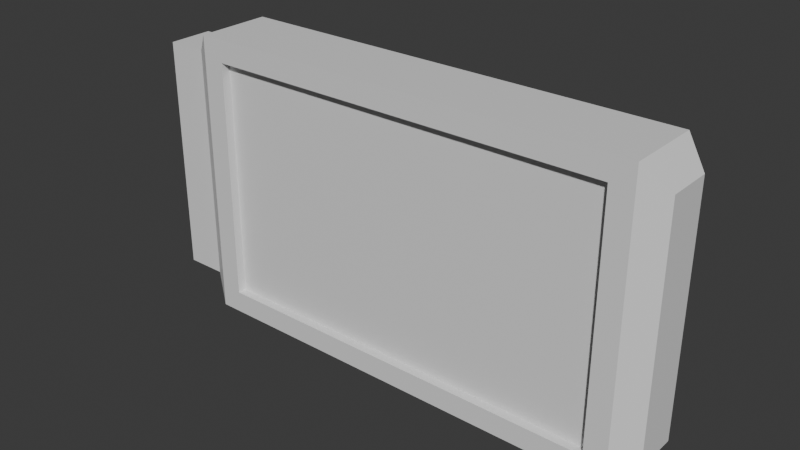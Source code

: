 # Source: card.blend  (saved by Blender 4.1.24; exported with 4.5.12 LTS)
import bpy
from mathutils import Matrix  # noqa: F401  (used for matrix-valued properties, if any)

bpy.ops.wm.read_factory_settings(use_empty=True)
scene = bpy.context.scene
scene.name = 'Scene'

# ---- collections
col_collection = bpy.data.collections.new('Collection'); scene.collection.children.link(col_collection)

# ---- materials (node trees are filled in below, after node groups)
mat_material = bpy.data.materials.new('Material')
mat_material.alpha_threshold = 0.0
mat_material.use_transparent_shadow = False
mat_material.roughness = 0.5
mat_material.line_color = (0.0, 0.0, 0.0, 1.0)

# ---- node groups
ng_auto_smooth_001 = bpy.data.node_groups.new('Auto Smooth.001', 'GeometryNodeTree')
_s = ng_auto_smooth_001.interface.new_socket(name='Geometry', in_out='OUTPUT', socket_type='NodeSocketGeometry')
_s = ng_auto_smooth_001.interface.new_socket(name='Geometry', in_out='INPUT', socket_type='NodeSocketGeometry')
_s = ng_auto_smooth_001.interface.new_socket(name='Angle', in_out='INPUT', socket_type='NodeSocketFloat')
_s.subtype = 'ANGLE'
_s.min_value = 0.0
_s.max_value = 3.142
ng_auto_smooth_001.is_modifier = True
_N = ng_auto_smooth_001.nodes; _L = ng_auto_smooth_001.links
n0 = _N.new('NodeGroupOutput'); n0.name = 'Group Output'; n0.location = (480, -100)
n1 = _N.new('NodeGroupInput'); n1.name = 'Group Input'; n1.location = (-420, -300)
n2 = _N.new('NodeGroupInput'); n2.name = 'Group Input.001'; n2.location = (-60, -100)
n3 = _N.new('GeometryNodeSetShadeSmooth'); n3.name = 'Set Shade Smooth'; n3.location = (120, -100)
n3.domain = 'EDGE'
n4 = _N.new('GeometryNodeSetShadeSmooth'); n4.name = 'Set Shade Smooth.001'; n4.location = (300, -100)
n5 = _N.new('GeometryNodeInputMeshEdgeAngle'); n5.name = 'Edge Angle'; n5.location = (-420, -220)
n6 = _N.new('GeometryNodeInputEdgeSmooth'); n6.name = 'Is Edge Smooth'; n6.location = (-60, -160)
n7 = _N.new('GeometryNodeInputShadeSmooth'); n7.name = 'Is Face Smooth'; n7.location = (-240, -340)
n8 = _N.new('FunctionNodeBooleanMath'); n8.name = 'Boolean Math'; n8.location = (-60, -220)
n9 = _N.new('FunctionNodeCompare'); n9.name = 'Compare'; n9.location = (-240, -180)
n9.operation = 'LESS_EQUAL'
_L.new(n5.outputs[0], n9.inputs[0])
_L.new(n4.outputs[0], n0.inputs[0])
_L.new(n1.outputs[1], n9.inputs[1])
_L.new(n9.outputs[0], n8.inputs[0])
_L.new(n7.outputs[0], n8.inputs[1])
_L.new(n2.outputs[0], n3.inputs[0])
_L.new(n6.outputs[0], n3.inputs[1])
_L.new(n3.outputs[0], n4.inputs[0])
_L.new(n8.outputs[0], n3.inputs[2])
n0.is_active_output = True

# ---- material node trees
mat_material.use_nodes = True; mat_material.node_tree.nodes.clear()
_N = mat_material.node_tree.nodes; _L = mat_material.node_tree.links
n0 = _N.new('ShaderNodeOutputMaterial'); n0.name = 'Material Output'; n0.location = (300, 300)
n1 = _N.new('ShaderNodeBsdfPrincipled'); n1.name = 'Principled BSDF'; n1.location = (10, 300)
n1.inputs[3].default_value = 1.45
_L.new(n1.outputs[0], n0.inputs[0])
n0.is_active_output = True

# ---- world
world_world = bpy.data.worlds.new('World'); scene.world = world_world
world_world.use_nodes = True; world_world.node_tree.nodes.clear()
_N = world_world.node_tree.nodes; _L = world_world.node_tree.links
n0 = _N.new('ShaderNodeOutputWorld'); n0.name = 'World Output'; n0.location = (300, 300)
n1 = _N.new('ShaderNodeBackground'); n1.name = 'Background'; n1.location = (10, 300)
n1.inputs[0].default_value = (0.05088, 0.05088, 0.05088, 1.0)
_L.new(n1.outputs[0], n0.inputs[0])
n0.is_active_output = True
world_world.color = (0.05088, 0.05088, 0.05088)
world_world.use_sun_shadow = False
world_world.sun_shadow_jitter_overblur = 0.0

# ---- meshes
me_cylinder_006 = bpy.data.meshes.new('Cylinder.006')
me_cylinder_006.from_pydata([(-0.1397, -0.01099, -0.05833), (-0.1397, -0.01099, 0.05833), (-0.1397, 0.01099, -0.05833), (-0.1397, 0.01099, 0.05833), (-0.1197, -0.01099, -0.05833), (-0.1197, 0.01099, 0.05833), (-0.1197, 0.01099, -0.05833), (-0.1197, -0.01099, 0.05833), (-0.1397, 0.002664, 0.05268), (-0.1397, 0.007441, 0.05268), (-0.1397, 0.002664, -0.05268), (-0.1397, 0.007441, -0.05268), (-0.1233, 0.002664, 0.05268), (-0.1233, 0.007441, 0.05268), (-0.1233, 0.002664, -0.05268), (-0.1233, 0.007441, -0.05268), (-0.09791, -0.01813, -0.05894), (-0.1087, 0.01813, -0.06977), (-0.09791, -0.01813, 0.05894), (-0.1087, 0.01813, 0.06977), (0.09791, -0.01813, -0.05894), (0.09791, -0.01813, 0.05894), (-0.1087, -0.01813, -0.06977), (-0.1087, -0.01813, 0.06977), (0.1087, -0.01813, -0.06977), (-0.09791, -0.0138, -0.05894), (-0.09791, -0.0138, 0.05894), (0.09791, -0.0138, -0.05894), (0.09791, -0.0138, 0.05894), (0.1197, -0.01099, -0.05833), (0.1197, 0.01099, 0.05833), (0.1197, 0.01099, -0.05833), (0.1197, -0.01099, 0.05833), (0.1087, 0.01813, -0.06977), (0.1087, 0.01813, 0.06977), (0.1087, -0.01813, 0.06977), (-0.1384, 0.007441, -0.05268), (-0.1384, 0.002664, -0.05268), (-0.1384, 0.002664, 0.05268), (-0.1384, 0.007441, 0.05268)], [], [(4, 7, 1, 0), (2, 11, 9, 3), (3, 5, 6, 2), (6, 4, 0, 2), (7, 5, 3, 1), (37, 14, 15, 36), (0, 10, 11, 2), (1, 8, 10, 0), (3, 9, 8, 1), (14, 12, 13, 15), (39, 13, 12, 38), (36, 15, 13, 39), (38, 12, 14, 37), (5, 7, 23, 19), (19, 23, 35, 34), (4, 6, 17, 22), (6, 5, 19, 17), (7, 4, 22, 23), (29, 31, 30, 32), (20, 21, 28, 27), (17, 19, 34, 33), (22, 17, 33, 24), (16, 18, 23, 22), (21, 20, 24, 35), (18, 21, 35, 23), (20, 16, 22, 24), (26, 25, 27, 28), (21, 18, 26, 28), (18, 16, 25, 26), (16, 20, 27, 25), (30, 34, 35, 32), (29, 24, 33, 31), (31, 33, 34, 30), (32, 35, 24, 29), (8, 38, 37, 10), (11, 36, 39, 9), (9, 39, 38, 8), (10, 37, 36, 11)])
me_cylinder_006.polygons.foreach_set('use_smooth', [True] * 38)
_uv = me_cylinder_006.uv_layers.new(name='UVMap')
_uv.uv.foreach_set('vector', [0.1612, 0.8085, 0.1612, 0.5262, 0.2116, 0.5262, 0.2116, 0.8085, 0.1107, 0.807, 0.1018, 0.7934, 0.1018, 0.5398, 0.1107, 0.5262, 0.1107, 0.5262, 0.1612, 0.5262, 0.1612, 0.8085, 0.1107, 0.8085, 0.5989, 0.5262, 0.5989, 0.5794, 0.5937, 0.5794, 0.5937, 0.5262, 0.4856, 0.5262, 0.4856, 0.5794, 0.4352, 0.5794, 0.4352, 0.5262, 0.5817, 0.5626, 0.5817, 0.5262, 0.5937, 0.5262, 0.5937, 0.5626, 0.05537, 0.807, 0.08976, 0.7934, 0.1018, 0.7934, 0.1107, 0.807, 0.05537, 0.5262, 0.08976, 0.5398, 0.08976, 0.7934, 0.05537, 0.807, 0.1107, 0.5262, 0.1018, 0.5398, 0.08976, 0.5398, 0.05537, 0.5262, 0.691, 0.7798, 0.691, 0.5262, 0.7031, 0.5262, 0.7031, 0.7798, 0.2917, 0.5262, 0.2956, 0.5262, 0.2956, 0.5378, 0.2917, 0.5378, 0.2495, 0.7811, 0.2116, 0.7811, 0.2116, 0.5262, 0.2495, 0.5262, 0.3549, 0.5262, 0.3928, 0.5262, 0.3928, 0.7811, 0.3549, 0.7811, 0.5433, 0.5967, 0.5433, 0.5435, 0.5708, 0.5262, 0.5708, 0.6139, 0.7031, 0.4738, 0.7944, 0.4738, 0.7944, 1.0, 0.7031, 1.0, 0.4352, 0.5435, 0.4352, 0.5967, 0.4037, 0.6139, 0.4037, 0.5262, 0.2529, 0.8362, 0.2529, 0.5539, 0.2804, 0.5262, 0.2804, 0.8639, 0.8494, 0.5015, 0.8494, 0.7837, 0.8219, 0.8114, 0.8219, 0.4738, 0.05537, 0.8085, 3.825e-09, 0.8085, 3.825e-09, 0.5262, 0.05537, 0.5262, 0.2804, 0.8099, 0.2804, 0.5262, 0.2913, 0.5262, 0.2913, 0.8099, 0.3515, 0.5262, 0.0, 0.5262, 4.136e-08, 3.1e-09, 0.3515, 2.859e-08, 0.3515, 0.5262, 0.3515, 0.6139, 0.2956, 0.6139, 0.2956, 0.5262, 0.6758, 0.02622, 0.3788, 0.02622, 0.3515, 1.056e-08, 0.7031, 3.605e-08, 0.3788, 0.5, 0.6758, 0.5, 0.7031, 0.5262, 0.3515, 0.5262, 0.3788, 0.02622, 0.3788, 0.5, 0.3515, 0.5262, 0.3515, 1.056e-08, 0.6758, 0.5, 0.6758, 0.02622, 0.7031, 3.605e-08, 0.7031, 0.5262, 0.7031, 0.0, 1.0, 2.153e-08, 1.0, 0.4738, 0.7031, 0.4738, 0.5708, 0.5746, 0.5708, 0.5262, 0.5817, 0.5262, 0.5817, 0.5746, 0.4037, 0.5262, 0.4037, 0.8114, 0.3928, 0.8114, 0.3928, 0.5262, 0.8878, 0.4738, 0.8878, 0.9476, 0.8769, 0.9476, 0.8769, 0.4738, 0.5433, 0.5967, 0.5144, 0.6139, 0.5144, 0.5262, 0.5433, 0.5435, 0.4856, 0.5435, 0.5144, 0.5262, 0.5144, 0.6139, 0.4856, 0.5967, 0.8769, 0.7837, 0.8494, 0.8114, 0.8494, 0.4738, 0.8769, 0.5015, 0.7944, 0.5015, 0.8219, 0.4738, 0.8219, 0.8114, 0.7944, 0.7837, 0.3515, 0.5262, 0.3549, 0.5262, 0.3549, 0.7811, 0.3515, 0.7811, 0.2529, 0.7811, 0.2495, 0.7811, 0.2495, 0.5262, 0.2529, 0.5262, 0.2913, 0.5262, 0.2917, 0.5262, 0.2917, 0.5378, 0.2913, 0.5378, 0.5817, 0.5658, 0.5817, 0.5626, 0.5937, 0.5626, 0.5937, 0.5658])
_ca = me_cylinder_006.color_attributes.new('Attribute', 'BYTE_COLOR', 'CORNER')
_ca.data.foreach_set('color', [0.006049, 1.0, 0.0, 1.0, 0.006049, 1.0, 0.0, 1.0, 0.006049, 1.0, 0.0, 1.0, 0.006049, 1.0, 0.0, 1.0, 0.006049, 1.0, 0.0, 1.0, 0.006049, 1.0, 0.0, 1.0, 0.006049, 1.0, 0.0, 1.0, 0.006049, 1.0, 0.0, 1.0, 0.006049, 1.0, 0.0, 1.0, 0.006049, 1.0, 0.0, 1.0, 0.006049, 1.0, 0.0, 1.0, 0.006049, 1.0, 0.0, 1.0, 0.006049, 1.0, 0.0, 1.0, 0.006049, 1.0, 0.0, 1.0, 0.006049, 1.0, 0.0, 1.0, 0.006049, 1.0, 0.0, 1.0, 0.006049, 1.0, 0.0, 1.0, 0.006049, 1.0, 0.0, 1.0, 0.006049, 1.0, 0.0, 1.0, 0.006049, 1.0, 0.0, 1.0, 1.0, 0.4287, 0.0, 1.0, 1.0, 0.4287, 0.0, 1.0, 1.0, 0.4287, 0.0, 1.0, 1.0, 0.4287, 0.0, 1.0, 0.006049, 1.0, 0.0, 1.0, 0.006049, 1.0, 0.0, 1.0, 0.006049, 1.0, 0.0, 1.0, 0.006049, 1.0, 0.0, 1.0, 0.006049, 1.0, 0.0, 1.0, 0.006049, 1.0, 0.0, 1.0, 0.006049, 1.0, 0.0, 1.0, 0.006049, 1.0, 0.0, 1.0, 0.006049, 1.0, 0.0, 1.0, 0.006049, 1.0, 0.0, 1.0, 0.006049, 1.0, 0.0, 1.0, 0.006049, 1.0, 0.0, 1.0, 1.0, 0.4287, 0.0, 1.0, 1.0, 0.4287, 0.0, 1.0, 1.0, 0.4287, 0.0, 1.0, 1.0, 0.4287, 0.0, 1.0, 1.0, 0.4287, 0.0, 1.0, 1.0, 0.4287, 0.0, 1.0, 1.0, 0.4287, 0.0, 1.0, 1.0, 0.4287, 0.0, 1.0, 1.0, 0.4287, 0.0, 1.0, 1.0, 0.4287, 0.0, 1.0, 1.0, 0.4287, 0.0, 1.0, 1.0, 0.4287, 0.0, 1.0, 1.0, 0.4287, 0.0, 1.0, 1.0, 0.4287, 0.0, 1.0, 1.0, 0.4287, 0.0, 1.0, 1.0, 0.4287, 0.0, 1.0, 0.006512, 1.0, 0.0003035, 1.0, 0.006512, 1.0, 0.0003035, 1.0, 0.006512, 1.0, 0.0003035, 1.0, 0.006512, 1.0, 0.0003035, 1.0, 0.001518, 0.0, 1.0, 1.0, 0.001518, 0.0, 1.0, 1.0, 0.001518, 0.0, 1.0, 1.0, 0.001518, 0.0, 1.0, 1.0, 0.006512, 1.0, 0.0003035, 1.0, 0.006512, 1.0, 0.0003035, 1.0, 0.006512, 1.0, 0.0003035, 1.0, 0.006512, 1.0, 0.0003035, 1.0, 0.006512, 1.0, 0.0003035, 1.0, 0.006512, 1.0, 0.0003035, 1.0, 0.006512, 1.0, 0.0003035, 1.0, 0.006512, 1.0, 0.0003035, 1.0, 0.006512, 1.0, 0.0003035, 1.0, 0.006512, 1.0, 0.0003035, 1.0, 0.006512, 1.0, 0.0003035, 1.0, 0.006512, 1.0, 0.0003035, 1.0, 0.006512, 1.0, 0.0003035, 1.0, 0.006512, 1.0, 0.0003035, 1.0, 0.006512, 1.0, 0.0003035, 1.0, 0.006512, 1.0, 0.0003035, 1.0, 0.006049, 1.0, 0.0, 1.0, 0.006049, 1.0, 0.0, 1.0, 0.006049, 1.0, 0.0, 1.0, 0.006049, 1.0, 0.0, 1.0, 0.001518, 0.0, 1.0, 1.0, 0.001518, 0.0, 1.0, 1.0, 0.001518, 0.0, 1.0, 1.0, 0.001518, 0.0, 1.0, 1.0, 0.001518, 0.0, 1.0, 1.0, 0.001518, 0.0, 1.0, 1.0, 0.001518, 0.0, 1.0, 1.0, 0.001518, 0.0, 1.0, 1.0, 0.001518, 0.0, 1.0, 1.0, 0.001518, 0.0, 1.0, 1.0, 0.001518, 0.0, 1.0, 1.0, 0.001518, 0.0, 1.0, 1.0, 0.001518, 0.0, 1.0, 1.0, 0.001518, 0.0, 1.0, 1.0, 0.001518, 0.0, 1.0, 1.0, 0.001518, 0.0, 1.0, 1.0, 0.001518, 0.0, 1.0, 1.0, 0.001518, 0.0, 1.0, 1.0, 0.001518, 0.0, 1.0, 1.0, 0.001518, 0.0, 1.0, 1.0, 0.001518, 0.0, 1.0, 1.0, 0.001518, 0.0, 1.0, 1.0, 0.001518, 0.0, 1.0, 1.0, 0.001518, 0.0, 1.0, 1.0, 0.0, 0.0, 0.0, 1.0, 0.0, 0.0, 0.0, 1.0, 0.0, 0.0, 0.0, 1.0, 0.0, 0.0, 0.0, 1.0, 0.001518, 0.0, 1.0, 1.0, 0.001518, 0.0, 1.0, 1.0, 0.001518, 0.0, 1.0, 1.0, 0.001518, 0.0, 1.0, 1.0, 0.006049, 1.0, 0.0, 1.0, 0.006049, 1.0, 0.0, 1.0, 0.006049, 1.0, 0.0, 1.0, 0.006049, 1.0, 0.0, 1.0, 0.001518, 0.0, 1.0, 1.0, 0.001518, 0.0, 1.0, 1.0, 0.001518, 0.0, 1.0, 1.0, 0.001518, 0.0, 1.0, 1.0, 0.006512, 1.0, 0.0003035, 1.0, 0.006512, 1.0, 0.0003035, 1.0, 0.006512, 1.0, 0.0003035, 1.0, 0.006512, 1.0, 0.0003035, 1.0, 0.006512, 1.0, 0.0003035, 1.0, 0.006512, 1.0, 0.0003035, 1.0, 0.006512, 1.0, 0.0003035, 1.0, 0.006512, 1.0, 0.0003035, 1.0, 0.006512, 1.0, 0.0003035, 1.0, 0.006512, 1.0, 0.0003035, 1.0, 0.006512, 1.0, 0.0003035, 1.0, 0.006512, 1.0, 0.0003035, 1.0, 0.006512, 1.0, 0.0003035, 1.0, 0.006512, 1.0, 0.0003035, 1.0, 0.006512, 1.0, 0.0003035, 1.0, 0.006512, 1.0, 0.0003035, 1.0, 1.0, 0.4287, 0.0, 1.0, 1.0, 0.4287, 0.0, 1.0, 1.0, 0.4287, 0.0, 1.0, 1.0, 0.4287, 0.0, 1.0, 1.0, 0.4287, 0.0, 1.0, 1.0, 0.4287, 0.0, 1.0, 1.0, 0.4287, 0.0, 1.0, 1.0, 0.4287, 0.0, 1.0, 1.0, 0.4287, 0.0, 1.0, 1.0, 0.4287, 0.0, 1.0, 1.0, 0.4287, 0.0, 1.0, 1.0, 0.4287, 0.0, 1.0, 1.0, 0.4287, 0.0, 1.0, 1.0, 0.4287, 0.0, 1.0, 1.0, 0.4287, 0.0, 1.0, 1.0, 0.4287, 0.0, 1.0])
me_cylinder_006.materials.append(mat_material)
me_cylinder_006.use_paint_bone_selection = False
me_cylinder_006.use_paint_mask = True
me_cylinder_006.update()

# ---- objects
ob_mesh_001 = bpy.data.objects.new('Mesh.001', me_cylinder_006)

# ---- transforms, parenting, visibility, modifiers, constraints
ob_mesh_001.location = (0.0, 0.0, 0.0)
_m = ob_mesh_001.modifiers.new('Auto Smooth', 'NODES')
_m.node_group = ng_auto_smooth_001
_gi = [s.identifier for s in ng_auto_smooth_001.interface.items_tree if s.item_type == 'SOCKET' and s.in_out == 'INPUT']
_m[_gi[1]] = 0.5236  # Angle

# ---- collection membership
col_collection.objects.link(ob_mesh_001)

# ---- scene / render settings (as saved in the file)
scene.frame_start = 1; scene.frame_end = 250; scene.frame_set(1)
scene.render.engine = 'BLENDER_EEVEE_NEXT'
scene.cycles.sampling_pattern = 'TABULATED_SOBOL'
scene.eevee.ray_tracing_options.trace_max_roughness = 0.0
bpy.context.view_layer.update()

# ---- added for rendering (the .blend has no active camera and no usable light): camera, sun
cam_auto = bpy.data.cameras.new('AutoCamera')
cam_auto.lens = 50.0
cam_auto.sensor_width = 36.0
cam_auto.clip_end = 1000.0
ob_auto_camera = bpy.data.objects.new('AutoCamera', cam_auto)
scene.collection.objects.link(ob_auto_camera)
ob_auto_camera.location = (0.264538, -0.329461, 0.219641)
ob_auto_camera.rotation_euler = (1.09748, -7.21219e-08, 0.694738)
scene.camera = ob_auto_camera
light_auto_sun = bpy.data.lights.new('AutoSun', 'SUN')
light_auto_sun.energy = 3.0
light_auto_sun.angle = 0.0523599
ob_auto_sun = bpy.data.objects.new('AutoSun', light_auto_sun)
scene.collection.objects.link(ob_auto_sun)
ob_auto_sun.rotation_euler = (0.872665, 0.174533, 0.523599)
bpy.context.view_layer.update()
